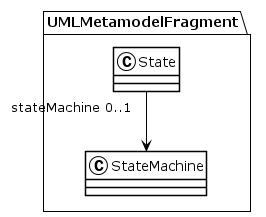

The diagram above was rendered by PlantUML. Its source (embedded in the PNG):
@startuml
!theme plain
package UMLMetamodelFragment {
class State {
}
State "stateMachine 0..1" --> StateMachine
class StateMachine {
}
}
@enduml